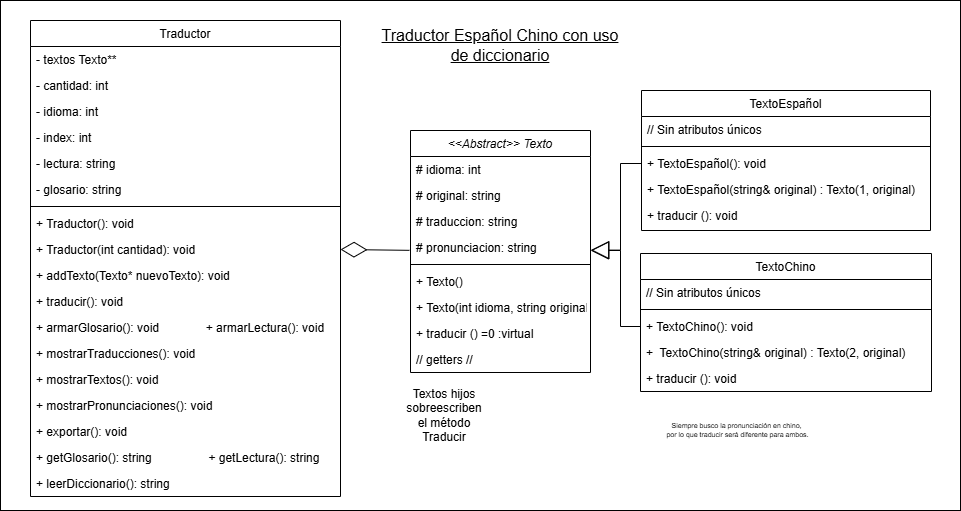

The diagram above was exported from draw.io. Its source (the exported page's mxGraphModel, read from the mxfile embedded in the PNG):
<mxGraphModel dx="2108" dy="584" grid="1" gridSize="10" guides="1" tooltips="1" connect="1" arrows="1" fold="1" page="1" pageScale="1" pageWidth="827" pageHeight="1169" math="0" shadow="0">
  <root>
    <mxCell id="WIyWlLk6GJQsqaUBKTNV-0" />
    <mxCell id="WIyWlLk6GJQsqaUBKTNV-1" parent="WIyWlLk6GJQsqaUBKTNV-0" />
    <mxCell id="pBnq7G5WuKJQI-tfJMmB-21" value="" style="rounded=0;whiteSpace=wrap;html=1;" parent="WIyWlLk6GJQsqaUBKTNV-1" vertex="1">
      <mxGeometry x="-20" y="590" width="960" height="510" as="geometry" />
    </mxCell>
    <mxCell id="zkfFHV4jXpPFQw0GAbJ--0" value="TextoEspañol" style="swimlane;fontStyle=0;align=center;verticalAlign=top;childLayout=stackLayout;horizontal=1;startSize=26;horizontalStack=0;resizeParent=1;resizeLast=0;collapsible=1;marginBottom=0;rounded=0;shadow=0;strokeWidth=1;" parent="WIyWlLk6GJQsqaUBKTNV-1" vertex="1">
      <mxGeometry x="621" y="680" width="289" height="140" as="geometry">
        <mxRectangle x="230" y="140" width="160" height="26" as="alternateBounds" />
      </mxGeometry>
    </mxCell>
    <mxCell id="pBnq7G5WuKJQI-tfJMmB-3" value="// Sin atributos únicos" style="text;align=left;verticalAlign=top;spacingLeft=4;spacingRight=4;overflow=hidden;rotatable=0;points=[[0,0.5],[1,0.5]];portConstraint=eastwest;" parent="zkfFHV4jXpPFQw0GAbJ--0" vertex="1">
      <mxGeometry y="26" width="289" height="26" as="geometry" />
    </mxCell>
    <mxCell id="zkfFHV4jXpPFQw0GAbJ--4" value="" style="line;html=1;strokeWidth=1;align=left;verticalAlign=middle;spacingTop=-1;spacingLeft=3;spacingRight=3;rotatable=0;labelPosition=right;points=[];portConstraint=eastwest;" parent="zkfFHV4jXpPFQw0GAbJ--0" vertex="1">
      <mxGeometry y="52" width="289" height="8" as="geometry" />
    </mxCell>
    <mxCell id="MTLThxNzw2PVOU4wgkLu-9" value="+ TextoEspañol(): void" style="text;align=left;verticalAlign=top;spacingLeft=4;spacingRight=4;overflow=hidden;rotatable=0;points=[[0,0.5],[1,0.5]];portConstraint=eastwest;" parent="zkfFHV4jXpPFQw0GAbJ--0" vertex="1">
      <mxGeometry y="60" width="289" height="26" as="geometry" />
    </mxCell>
    <mxCell id="g4aATKWc5pRAoZhqWGmP-21" value="+ TextoEspañol(string&amp; original) : Texto(1, original)" style="text;align=left;verticalAlign=top;spacingLeft=4;spacingRight=4;overflow=hidden;rotatable=0;points=[[0,0.5],[1,0.5]];portConstraint=eastwest;" parent="zkfFHV4jXpPFQw0GAbJ--0" vertex="1">
      <mxGeometry y="86" width="289" height="26" as="geometry" />
    </mxCell>
    <mxCell id="zkfFHV4jXpPFQw0GAbJ--5" value="+ traducir (): void" style="text;align=left;verticalAlign=top;spacingLeft=4;spacingRight=4;overflow=hidden;rotatable=0;points=[[0,0.5],[1,0.5]];portConstraint=eastwest;" parent="zkfFHV4jXpPFQw0GAbJ--0" vertex="1">
      <mxGeometry y="112" width="289" height="26" as="geometry" />
    </mxCell>
    <mxCell id="zkfFHV4jXpPFQw0GAbJ--17" value="&lt;&lt;Abstract&gt;&gt; Texto" style="swimlane;fontStyle=2;align=center;verticalAlign=top;childLayout=stackLayout;horizontal=1;startSize=26;horizontalStack=0;resizeParent=1;resizeLast=0;collapsible=1;marginBottom=0;rounded=0;shadow=0;strokeWidth=1;" parent="WIyWlLk6GJQsqaUBKTNV-1" vertex="1">
      <mxGeometry x="390" y="720" width="180" height="242" as="geometry">
        <mxRectangle x="550" y="140" width="160" height="26" as="alternateBounds" />
      </mxGeometry>
    </mxCell>
    <mxCell id="_PSi_s5VgJsaWFmJU0bO-8" value="# idioma: int" style="text;align=left;verticalAlign=top;spacingLeft=4;spacingRight=4;overflow=hidden;rotatable=0;points=[[0,0.5],[1,0.5]];portConstraint=eastwest;rounded=0;shadow=0;html=0;" parent="zkfFHV4jXpPFQw0GAbJ--17" vertex="1">
      <mxGeometry y="26" width="180" height="26" as="geometry" />
    </mxCell>
    <mxCell id="zkfFHV4jXpPFQw0GAbJ--18" value="# original: string" style="text;align=left;verticalAlign=top;spacingLeft=4;spacingRight=4;overflow=hidden;rotatable=0;points=[[0,0.5],[1,0.5]];portConstraint=eastwest;" parent="zkfFHV4jXpPFQw0GAbJ--17" vertex="1">
      <mxGeometry y="52" width="180" height="26" as="geometry" />
    </mxCell>
    <mxCell id="hXfGZfyqkn7zsnrgD8S7-28" value="# traduccion: string" style="text;align=left;verticalAlign=top;spacingLeft=4;spacingRight=4;overflow=hidden;rotatable=0;points=[[0,0.5],[1,0.5]];portConstraint=eastwest;rounded=0;shadow=0;html=0;" parent="zkfFHV4jXpPFQw0GAbJ--17" vertex="1">
      <mxGeometry y="78" width="180" height="26" as="geometry" />
    </mxCell>
    <mxCell id="_PSi_s5VgJsaWFmJU0bO-1" value="# pronunciacion: string" style="text;align=left;verticalAlign=top;spacingLeft=4;spacingRight=4;overflow=hidden;rotatable=0;points=[[0,0.5],[1,0.5]];portConstraint=eastwest;rounded=0;shadow=0;html=0;" parent="zkfFHV4jXpPFQw0GAbJ--17" vertex="1">
      <mxGeometry y="104" width="180" height="26" as="geometry" />
    </mxCell>
    <mxCell id="zkfFHV4jXpPFQw0GAbJ--23" value="" style="line;html=1;strokeWidth=1;align=left;verticalAlign=middle;spacingTop=-1;spacingLeft=3;spacingRight=3;rotatable=0;labelPosition=right;points=[];portConstraint=eastwest;" parent="zkfFHV4jXpPFQw0GAbJ--17" vertex="1">
      <mxGeometry y="130" width="180" height="8" as="geometry" />
    </mxCell>
    <mxCell id="g4aATKWc5pRAoZhqWGmP-16" value="+ Texto()" style="text;align=left;verticalAlign=top;spacingLeft=4;spacingRight=4;overflow=hidden;rotatable=0;points=[[0,0.5],[1,0.5]];portConstraint=eastwest;" parent="zkfFHV4jXpPFQw0GAbJ--17" vertex="1">
      <mxGeometry y="138" width="180" height="26" as="geometry" />
    </mxCell>
    <mxCell id="_PSi_s5VgJsaWFmJU0bO-5" value="+ Texto(int idioma, string original)" style="text;align=left;verticalAlign=top;spacingLeft=4;spacingRight=4;overflow=hidden;rotatable=0;points=[[0,0.5],[1,0.5]];portConstraint=eastwest;" parent="zkfFHV4jXpPFQw0GAbJ--17" vertex="1">
      <mxGeometry y="164" width="180" height="26" as="geometry" />
    </mxCell>
    <mxCell id="hXfGZfyqkn7zsnrgD8S7-29" value="+ traducir () =0 :virtual" style="text;align=left;verticalAlign=top;spacingLeft=4;spacingRight=4;overflow=hidden;rotatable=0;points=[[0,0.5],[1,0.5]];portConstraint=eastwest;" parent="zkfFHV4jXpPFQw0GAbJ--17" vertex="1">
      <mxGeometry y="190" width="180" height="26" as="geometry" />
    </mxCell>
    <mxCell id="pBnq7G5WuKJQI-tfJMmB-23" value="// getters //" style="text;align=left;verticalAlign=top;spacingLeft=4;spacingRight=4;overflow=hidden;rotatable=0;points=[[0,0.5],[1,0.5]];portConstraint=eastwest;" parent="zkfFHV4jXpPFQw0GAbJ--17" vertex="1">
      <mxGeometry y="216" width="180" height="26" as="geometry" />
    </mxCell>
    <mxCell id="hXfGZfyqkn7zsnrgD8S7-7" value="TextoChino" style="swimlane;fontStyle=0;align=center;verticalAlign=top;childLayout=stackLayout;horizontal=1;startSize=26;horizontalStack=0;resizeParent=1;resizeLast=0;collapsible=1;marginBottom=0;rounded=0;shadow=0;strokeWidth=1;" parent="WIyWlLk6GJQsqaUBKTNV-1" vertex="1">
      <mxGeometry x="620" y="843" width="291" height="138" as="geometry">
        <mxRectangle x="230" y="140" width="160" height="26" as="alternateBounds" />
      </mxGeometry>
    </mxCell>
    <mxCell id="pBnq7G5WuKJQI-tfJMmB-4" value="// Sin atributos únicos" style="text;align=left;verticalAlign=top;spacingLeft=4;spacingRight=4;overflow=hidden;rotatable=0;points=[[0,0.5],[1,0.5]];portConstraint=eastwest;" parent="hXfGZfyqkn7zsnrgD8S7-7" vertex="1">
      <mxGeometry y="26" width="291" height="26" as="geometry" />
    </mxCell>
    <mxCell id="hXfGZfyqkn7zsnrgD8S7-11" value="" style="line;html=1;strokeWidth=1;align=left;verticalAlign=middle;spacingTop=-1;spacingLeft=3;spacingRight=3;rotatable=0;labelPosition=right;points=[];portConstraint=eastwest;" parent="hXfGZfyqkn7zsnrgD8S7-7" vertex="1">
      <mxGeometry y="52" width="291" height="8" as="geometry" />
    </mxCell>
    <mxCell id="g4aATKWc5pRAoZhqWGmP-20" value="+ TextoChino(): void" style="text;align=left;verticalAlign=top;spacingLeft=4;spacingRight=4;overflow=hidden;rotatable=0;points=[[0,0.5],[1,0.5]];portConstraint=eastwest;" parent="hXfGZfyqkn7zsnrgD8S7-7" vertex="1">
      <mxGeometry y="60" width="291" height="26" as="geometry" />
    </mxCell>
    <mxCell id="MTLThxNzw2PVOU4wgkLu-10" value="+  TextoChino(string&amp; original) : Texto(2, original)" style="text;align=left;verticalAlign=top;spacingLeft=4;spacingRight=4;overflow=hidden;rotatable=0;points=[[0,0.5],[1,0.5]];portConstraint=eastwest;" parent="hXfGZfyqkn7zsnrgD8S7-7" vertex="1">
      <mxGeometry y="86" width="291" height="26" as="geometry" />
    </mxCell>
    <mxCell id="g4aATKWc5pRAoZhqWGmP-8" value="+ traducir (): void" style="text;align=left;verticalAlign=top;spacingLeft=4;spacingRight=4;overflow=hidden;rotatable=0;points=[[0,0.5],[1,0.5]];portConstraint=eastwest;" parent="hXfGZfyqkn7zsnrgD8S7-7" vertex="1">
      <mxGeometry y="112" width="291" height="26" as="geometry" />
    </mxCell>
    <mxCell id="hXfGZfyqkn7zsnrgD8S7-42" value="Traductor" style="swimlane;fontStyle=0;align=center;verticalAlign=top;childLayout=stackLayout;horizontal=1;startSize=26;horizontalStack=0;resizeParent=1;resizeLast=0;collapsible=1;marginBottom=0;rounded=0;shadow=0;strokeWidth=1;" parent="WIyWlLk6GJQsqaUBKTNV-1" vertex="1">
      <mxGeometry x="10" y="610" width="310" height="476" as="geometry">
        <mxRectangle x="230" y="140" width="160" height="26" as="alternateBounds" />
      </mxGeometry>
    </mxCell>
    <mxCell id="MTLThxNzw2PVOU4wgkLu-17" value="- textos Texto**" style="text;align=left;verticalAlign=top;spacingLeft=4;spacingRight=4;overflow=hidden;rotatable=0;points=[[0,0.5],[1,0.5]];portConstraint=eastwest;labelBorderColor=none;" parent="hXfGZfyqkn7zsnrgD8S7-42" vertex="1">
      <mxGeometry y="26" width="310" height="26" as="geometry" />
    </mxCell>
    <mxCell id="MTLThxNzw2PVOU4wgkLu-20" value="- cantidad: int" style="text;align=left;verticalAlign=top;spacingLeft=4;spacingRight=4;overflow=hidden;rotatable=0;points=[[0,0.5],[1,0.5]];portConstraint=eastwest;rounded=0;shadow=0;html=0;" parent="hXfGZfyqkn7zsnrgD8S7-42" vertex="1">
      <mxGeometry y="52" width="310" height="26" as="geometry" />
    </mxCell>
    <mxCell id="_PSi_s5VgJsaWFmJU0bO-17" value="- idioma: int" style="text;align=left;verticalAlign=top;spacingLeft=4;spacingRight=4;overflow=hidden;rotatable=0;points=[[0,0.5],[1,0.5]];portConstraint=eastwest;rounded=0;shadow=0;html=0;" parent="hXfGZfyqkn7zsnrgD8S7-42" vertex="1">
      <mxGeometry y="78" width="310" height="26" as="geometry" />
    </mxCell>
    <mxCell id="MTLThxNzw2PVOU4wgkLu-19" value="- index: int" style="text;align=left;verticalAlign=top;spacingLeft=4;spacingRight=4;overflow=hidden;rotatable=0;points=[[0,0.5],[1,0.5]];portConstraint=eastwest;rounded=0;shadow=0;html=0;" parent="hXfGZfyqkn7zsnrgD8S7-42" vertex="1">
      <mxGeometry y="104" width="310" height="26" as="geometry" />
    </mxCell>
    <mxCell id="hXfGZfyqkn7zsnrgD8S7-44" value="- lectura: string" style="text;align=left;verticalAlign=top;spacingLeft=4;spacingRight=4;overflow=hidden;rotatable=0;points=[[0,0.5],[1,0.5]];portConstraint=eastwest;rounded=0;shadow=0;html=0;" parent="hXfGZfyqkn7zsnrgD8S7-42" vertex="1">
      <mxGeometry y="130" width="310" height="26" as="geometry" />
    </mxCell>
    <mxCell id="_PSi_s5VgJsaWFmJU0bO-18" value="- glosario: string" style="text;align=left;verticalAlign=top;spacingLeft=4;spacingRight=4;overflow=hidden;rotatable=0;points=[[0,0.5],[1,0.5]];portConstraint=eastwest;rounded=0;shadow=0;html=0;" parent="hXfGZfyqkn7zsnrgD8S7-42" vertex="1">
      <mxGeometry y="156" width="310" height="26" as="geometry" />
    </mxCell>
    <mxCell id="hXfGZfyqkn7zsnrgD8S7-47" value="" style="line;html=1;strokeWidth=1;align=left;verticalAlign=middle;spacingTop=-1;spacingLeft=3;spacingRight=3;rotatable=0;labelPosition=right;points=[];portConstraint=eastwest;" parent="hXfGZfyqkn7zsnrgD8S7-42" vertex="1">
      <mxGeometry y="182" width="310" height="8" as="geometry" />
    </mxCell>
    <mxCell id="MTLThxNzw2PVOU4wgkLu-4" value="+ Traductor(): void" style="text;align=left;verticalAlign=top;spacingLeft=4;spacingRight=4;overflow=hidden;rotatable=0;points=[[0,0.5],[1,0.5]];portConstraint=eastwest;" parent="hXfGZfyqkn7zsnrgD8S7-42" vertex="1">
      <mxGeometry y="190" width="310" height="26" as="geometry" />
    </mxCell>
    <mxCell id="MTLThxNzw2PVOU4wgkLu-14" value="+ Traductor(int cantidad): void" style="text;align=left;verticalAlign=top;spacingLeft=4;spacingRight=4;overflow=hidden;rotatable=0;points=[[0,0.5],[1,0.5]];portConstraint=eastwest;" parent="hXfGZfyqkn7zsnrgD8S7-42" vertex="1">
      <mxGeometry y="216" width="310" height="26" as="geometry" />
    </mxCell>
    <mxCell id="MTLThxNzw2PVOU4wgkLu-5" value="+ addTexto(Texto* nuevoTexto): void" style="text;align=left;verticalAlign=top;spacingLeft=4;spacingRight=4;overflow=hidden;rotatable=0;points=[[0,0.5],[1,0.5]];portConstraint=eastwest;" parent="hXfGZfyqkn7zsnrgD8S7-42" vertex="1">
      <mxGeometry y="242" width="310" height="26" as="geometry" />
    </mxCell>
    <mxCell id="pBnq7G5WuKJQI-tfJMmB-0" value="+ traducir(): void " style="text;align=left;verticalAlign=top;spacingLeft=4;spacingRight=4;overflow=hidden;rotatable=0;points=[[0,0.5],[1,0.5]];portConstraint=eastwest;" parent="hXfGZfyqkn7zsnrgD8S7-42" vertex="1">
      <mxGeometry y="268" width="310" height="26" as="geometry" />
    </mxCell>
    <mxCell id="_PSi_s5VgJsaWFmJU0bO-10" value="+ armarGlosario(): void              + armarLectura(): void" style="text;align=left;verticalAlign=top;spacingLeft=4;spacingRight=4;overflow=hidden;rotatable=0;points=[[0,0.5],[1,0.5]];portConstraint=eastwest;" parent="hXfGZfyqkn7zsnrgD8S7-42" vertex="1">
      <mxGeometry y="294" width="310" height="26" as="geometry" />
    </mxCell>
    <mxCell id="MTLThxNzw2PVOU4wgkLu-22" value="+ mostrarTraducciones(): void" style="text;align=left;verticalAlign=top;spacingLeft=4;spacingRight=4;overflow=hidden;rotatable=0;points=[[0,0.5],[1,0.5]];portConstraint=eastwest;" parent="hXfGZfyqkn7zsnrgD8S7-42" vertex="1">
      <mxGeometry y="320" width="310" height="26" as="geometry" />
    </mxCell>
    <mxCell id="_PSi_s5VgJsaWFmJU0bO-14" value="+ mostrarTextos(): void" style="text;align=left;verticalAlign=top;spacingLeft=4;spacingRight=4;overflow=hidden;rotatable=0;points=[[0,0.5],[1,0.5]];portConstraint=eastwest;" parent="hXfGZfyqkn7zsnrgD8S7-42" vertex="1">
      <mxGeometry y="346" width="310" height="26" as="geometry" />
    </mxCell>
    <mxCell id="_PSi_s5VgJsaWFmJU0bO-15" value="+ mostrarPronunciaciones(): void" style="text;align=left;verticalAlign=top;spacingLeft=4;spacingRight=4;overflow=hidden;rotatable=0;points=[[0,0.5],[1,0.5]];portConstraint=eastwest;" parent="hXfGZfyqkn7zsnrgD8S7-42" vertex="1">
      <mxGeometry y="372" width="310" height="26" as="geometry" />
    </mxCell>
    <mxCell id="_PSi_s5VgJsaWFmJU0bO-16" value="+ exportar(): void       " style="text;align=left;verticalAlign=top;spacingLeft=4;spacingRight=4;overflow=hidden;rotatable=0;points=[[0,0.5],[1,0.5]];portConstraint=eastwest;" parent="hXfGZfyqkn7zsnrgD8S7-42" vertex="1">
      <mxGeometry y="398" width="310" height="26" as="geometry" />
    </mxCell>
    <mxCell id="MTLThxNzw2PVOU4wgkLu-6" value="+ getGlosario(): string                 + getLectura(): string" style="text;align=left;verticalAlign=top;spacingLeft=4;spacingRight=4;overflow=hidden;rotatable=0;points=[[0,0.5],[1,0.5]];portConstraint=eastwest;" parent="hXfGZfyqkn7zsnrgD8S7-42" vertex="1">
      <mxGeometry y="424" width="310" height="26" as="geometry" />
    </mxCell>
    <mxCell id="pBnq7G5WuKJQI-tfJMmB-22" value="+ leerDiccionario(): string" style="text;align=left;verticalAlign=top;spacingLeft=4;spacingRight=4;overflow=hidden;rotatable=0;points=[[0,0.5],[1,0.5]];portConstraint=eastwest;" parent="hXfGZfyqkn7zsnrgD8S7-42" vertex="1">
      <mxGeometry y="450" width="310" height="26" as="geometry" />
    </mxCell>
    <mxCell id="_PSi_s5VgJsaWFmJU0bO-21" value="Textos hijos sobreescriben el método Traducir" style="text;html=1;align=center;verticalAlign=middle;whiteSpace=wrap;rounded=0;" parent="WIyWlLk6GJQsqaUBKTNV-1" vertex="1">
      <mxGeometry x="394" y="990" width="60" height="30" as="geometry" />
    </mxCell>
    <mxCell id="MTLThxNzw2PVOU4wgkLu-11" value="Siempre busco la pronunciación en chino,&lt;div&gt;&amp;nbsp;por lo que traducir será diferente para ambos.&lt;/div&gt;" style="text;html=1;align=center;verticalAlign=middle;resizable=0;points=[];autosize=1;strokeColor=none;fillColor=none;fontSize=7;" parent="WIyWlLk6GJQsqaUBKTNV-1" vertex="1">
      <mxGeometry x="631" y="1005.5" width="170" height="30" as="geometry" />
    </mxCell>
    <mxCell id="pBnq7G5WuKJQI-tfJMmB-13" value="" style="endArrow=diamondThin;endFill=0;endSize=24;html=1;rounded=0;fontSize=12;curved=1;entryX=1;entryY=0.5;entryDx=0;entryDy=0;exitX=-0.006;exitY=0.609;exitDx=0;exitDy=0;exitPerimeter=0;" parent="WIyWlLk6GJQsqaUBKTNV-1" source="_PSi_s5VgJsaWFmJU0bO-1" target="MTLThxNzw2PVOU4wgkLu-14" edge="1">
      <mxGeometry width="160" relative="1" as="geometry">
        <mxPoint x="310" y="860" as="sourcePoint" />
        <mxPoint x="470" y="860" as="targetPoint" />
      </mxGeometry>
    </mxCell>
    <mxCell id="pBnq7G5WuKJQI-tfJMmB-18" value="" style="endArrow=block;endSize=16;endFill=0;html=1;rounded=0;fontSize=12;entryX=1;entryY=0.615;entryDx=0;entryDy=0;entryPerimeter=0;exitX=0;exitY=0.5;exitDx=0;exitDy=0;edgeStyle=orthogonalEdgeStyle;" parent="WIyWlLk6GJQsqaUBKTNV-1" source="g4aATKWc5pRAoZhqWGmP-20" target="_PSi_s5VgJsaWFmJU0bO-1" edge="1">
      <mxGeometry width="160" relative="1" as="geometry">
        <mxPoint x="600" y="870" as="sourcePoint" />
        <mxPoint x="740" y="830" as="targetPoint" />
        <Array as="points">
          <mxPoint x="600" y="916" />
          <mxPoint x="600" y="840" />
        </Array>
      </mxGeometry>
    </mxCell>
    <mxCell id="pBnq7G5WuKJQI-tfJMmB-19" value="" style="endArrow=block;endSize=16;endFill=0;html=1;rounded=0;fontSize=12;entryX=1.002;entryY=0.599;entryDx=0;entryDy=0;entryPerimeter=0;exitX=0;exitY=0.5;exitDx=0;exitDy=0;edgeStyle=orthogonalEdgeStyle;" parent="WIyWlLk6GJQsqaUBKTNV-1" source="MTLThxNzw2PVOU4wgkLu-9" target="_PSi_s5VgJsaWFmJU0bO-1" edge="1">
      <mxGeometry width="160" relative="1" as="geometry">
        <mxPoint x="710" y="916" as="sourcePoint" />
        <mxPoint x="660" y="840" as="targetPoint" />
        <Array as="points">
          <mxPoint x="600" y="753" />
          <mxPoint x="600" y="840" />
        </Array>
      </mxGeometry>
    </mxCell>
    <mxCell id="pBnq7G5WuKJQI-tfJMmB-20" value="Traductor Español Chino con uso de diccionario" style="text;strokeColor=none;fillColor=none;html=1;align=center;verticalAlign=middle;whiteSpace=wrap;rounded=0;fontSize=16;fontStyle=4" parent="WIyWlLk6GJQsqaUBKTNV-1" vertex="1">
      <mxGeometry x="350" y="620" width="260" height="30" as="geometry" />
    </mxCell>
  </root>
</mxGraphModel>